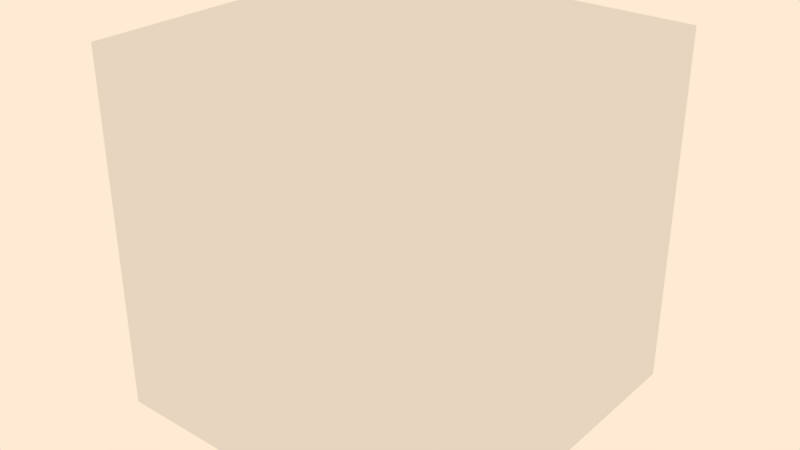 # Source: Environment.blend  (saved by Blender 2.79.7; exported with 4.5.12 LTS)
import bpy
from mathutils import Matrix  # noqa: F401  (used for matrix-valued properties, if any)

bpy.ops.wm.read_factory_settings(use_empty=True)
scene = bpy.context.scene
scene.name = 'Scene'

# ---- collections
col_collection_11 = bpy.data.collections.new('Collection 11'); scene.collection.children.link(col_collection_11)
col_terraintiles = bpy.data.collections.new('TerrainTiles')  # instanced only; not linked into the scene
col_skysphere = bpy.data.collections.new('SkySphere')  # instanced only; not linked into the scene
col_lightrig = bpy.data.collections.new('LightRig')  # instanced only; not linked into the scene

# ---- world
world_environmentworld = bpy.data.worlds.new('EnvironmentWorld'); scene.world = world_environmentworld
world_environmentworld.color = (1.0, 0.8281, 0.6491)
world_environmentworld.use_sun_shadow = False
world_environmentworld.sun_shadow_jitter_overblur = 0.0

# ---- meshes
me_cube = bpy.data.meshes.new('Cube')
me_cube.from_pydata([(-1.0, -1.0, -1.0), (-1.0, -1.0, 1.0), (-1.0, 1.0, -1.0), (-1.0, 1.0, 1.0), (1.0, -1.0, -1.0), (1.0, -1.0, 1.0), (1.0, 1.0, -1.0), (1.0, 1.0, 1.0)], [], [(0, 1, 3, 2), (2, 3, 7, 6), (6, 7, 5, 4), (4, 5, 1, 0), (2, 6, 4, 0), (7, 3, 1, 5)])
me_cube.use_remesh_preserve_volume = False
me_cube.use_remesh_preserve_attributes = False
me_cube.use_mirror_vertex_groups = False
me_cube.update()

# ---- objects
ob_cube = bpy.data.objects.new('Cube', me_cube)
ob_terraintiles = bpy.data.objects.new('TerrainTiles', None)
ob_skysphere = bpy.data.objects.new('SkySphere', None)
ob_lightrig = bpy.data.objects.new('LightRig', None)

# ---- transforms, parenting, visibility, modifiers, constraints
ob_cube.location = (0.0, -1900.0, 124.0)
ob_cube.lineart.crease_threshold = 0.0
ob_terraintiles.location = (0.0, 0.0, 0.0)
ob_terraintiles.show_instancer_for_render = False
ob_terraintiles.instance_type = 'COLLECTION'
ob_terraintiles.lineart.crease_threshold = 0.0
ob_skysphere.location = (0.0, 0.0, 0.0)
ob_skysphere.show_instancer_for_render = False
ob_skysphere.instance_type = 'COLLECTION'
ob_skysphere.lineart.crease_threshold = 0.0
ob_lightrig.location = (0.0, 0.0, 0.0)
ob_lightrig.show_instancer_for_render = False
ob_lightrig.instance_type = 'COLLECTION'
ob_lightrig.lineart.crease_threshold = 0.0
ob_terraintiles.instance_collection = col_terraintiles
ob_skysphere.instance_collection = col_skysphere
ob_lightrig.instance_collection = col_lightrig

# ---- collection membership
col_collection_11.objects.link(ob_cube)
col_collection_11.objects.link(ob_terraintiles)
col_collection_11.objects.link(ob_skysphere)
col_collection_11.objects.link(ob_lightrig)

# ---- scene / render settings (as saved in the file)
scene.frame_start = 1; scene.frame_end = 250; scene.frame_set(1)
scene.render.engine = 'BLENDER_EEVEE_NEXT'
scene.render.resolution_percentage = 50
scene.render.dither_intensity = 0.0
scene.cycles.use_denoising = False
scene.cycles.samples = 128
scene.cycles.sampling_pattern = 'TABULATED_SOBOL'
scene.cycles.use_adaptive_sampling = False
scene.cycles.use_light_tree = False
scene.view_settings.view_transform = 'Standard'
bpy.context.view_layer.update()

# ---- added for rendering (the .blend has no active camera): camera
cam_auto = bpy.data.cameras.new('AutoCamera')
cam_auto.lens = 50.0
cam_auto.sensor_width = 36.0
cam_auto.clip_end = 1000.0
ob_auto_camera = bpy.data.objects.new('AutoCamera', cam_auto)
scene.collection.objects.link(ob_auto_camera)
ob_auto_camera.location = (3.20507, -1903.85, 126.564)
ob_auto_camera.rotation_euler = (1.09748, -7.21219e-08, 0.694738)
scene.camera = ob_auto_camera
bpy.context.view_layer.update()
